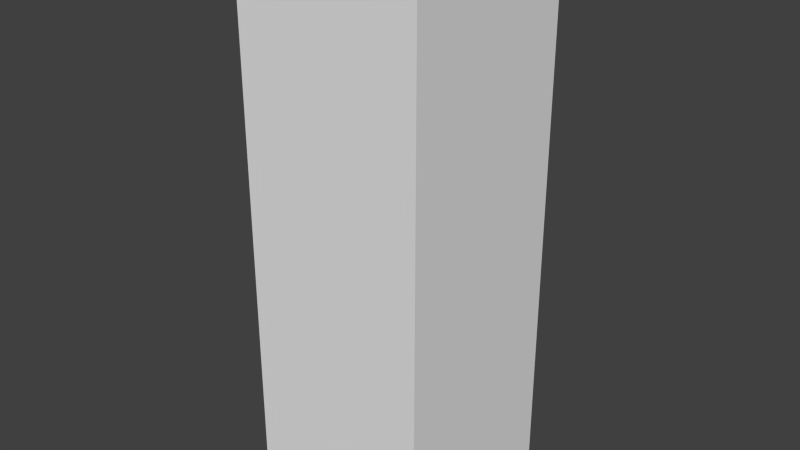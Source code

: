 # Source: Glass_HighRise_1.blend  (saved by Blender 2.74.0; exported with 4.5.12 LTS)
import bpy
from mathutils import Matrix  # noqa: F401  (used for matrix-valued properties, if any)

bpy.ops.wm.read_factory_settings(use_empty=True)
scene = bpy.context.scene
scene.name = 'Scene'

# ---- collections
col_collection_1 = bpy.data.collections.new('Collection 1'); scene.collection.children.link(col_collection_1)

# ---- materials (node trees are filled in below, after node groups)
mat_material = bpy.data.materials.new('Material')
mat_material.alpha_threshold = 0.0
mat_material.use_transparent_shadow = False
mat_material.roughness = 0.5
mat_material.line_color = (0.0, 0.0, 0.0, 1.0)

# ---- material node trees

# ---- world
world_world = bpy.data.worlds.new('World'); scene.world = world_world
world_world.color = (0.05088, 0.05088, 0.05088)
world_world.use_sun_shadow = False
world_world.sun_shadow_jitter_overblur = 0.0
world_world.cycles.sampling_method = 'MANUAL'
world_world.cycles.sample_map_resolution = 256

# ---- meshes
me_cube_006 = bpy.data.meshes.new('Cube.006')
me_cube_006.from_pydata([(2.001, 0.002149, -0.001351), (2.001, -1.998, -0.001351), (0.001391, -1.998, -0.001351), (0.001391, 0.00215, -0.001351), (2.001, 0.002149, 5.966), (2.001, -1.998, 5.966), (0.00139, -1.998, 5.966), (0.001391, 0.002149, 5.966)], [], [(0, 1, 2, 3), (0, 4, 5, 1), (1, 5, 6, 2), (2, 6, 7, 3), (4, 0, 3, 7), (4, 7, 6, 5)])
_uv = me_cube_006.uv_layers.new(name='UVMap')
_uv.uv.foreach_set('vector', [0.0, 0.0, 0.0, -1.0, -1.0, -1.0, -1.0, 2.384e-07, 0.0, 0.5002, -2.384e-07, 3.984, -1.0, 3.984, -1.0, 0.5002, 0.5, 0.5002, 0.5, 3.984, -0.5, 3.984, -0.5, 0.5002, 8.941e-08, 0.5002, 1.788e-07, 3.984, 1.0, 3.984, 1.0, 0.5002, 0.5, 0.9838, 0.5, -2.5, -0.5, -2.5, -0.5, 0.9838, 0.5, 1.0, -0.5, 1.0, -0.5, 1.788e-07, 0.5, -2.98e-07])
me_cube_006.materials.append(mat_material)
me_cube_006.use_remesh_preserve_volume = False
me_cube_006.use_remesh_preserve_attributes = False
me_cube_006.use_mirror_vertex_groups = False
me_cube_006.update()

# ---- objects
ob_cube_006 = bpy.data.objects.new('Cube.006', me_cube_006)

# ---- transforms, parenting, visibility, modifiers, constraints
ob_cube_006.location = (0.0, 0.0, 0.0)
ob_cube_006.lock_rotations_4d = False
ob_cube_006.empty_display_type = 'ARROWS'
ob_cube_006.lineart.crease_threshold = 0.0

# ---- collection membership
col_collection_1.objects.link(ob_cube_006)

# ---- scene / render settings (as saved in the file)
scene.frame_start = 1; scene.frame_end = 250; scene.frame_set(0)
scene.render.engine = 'BLENDER_EEVEE_NEXT'
scene.render.resolution_percentage = 50
scene.render.dither_intensity = 0.0
scene.cycles.use_denoising = False
scene.cycles.samples = 10
scene.cycles.sampling_pattern = 'TABULATED_SOBOL'
scene.cycles.light_sampling_threshold = 0.0
scene.cycles.use_adaptive_sampling = False
scene.cycles.use_light_tree = False
scene.cycles.blur_glossy = 0.0
scene.cycles.pixel_filter_type = 'GAUSSIAN'
scene.cycles.sample_clamp_indirect = 0.0
scene.view_settings.view_transform = 'Standard'
bpy.context.view_layer.update()

# ---- added for rendering (the .blend has no active camera and no usable light): camera, sun
cam_auto = bpy.data.cameras.new('AutoCamera')
cam_auto.lens = 50.0
cam_auto.sensor_width = 36.0
cam_auto.clip_end = 1000.0
ob_auto_camera = bpy.data.objects.new('AutoCamera', cam_auto)
scene.collection.objects.link(ob_auto_camera)
ob_auto_camera.location = (7.11127, -8.3297, 7.87019)
ob_auto_camera.rotation_euler = (1.09748, -7.21219e-08, 0.694738)
scene.camera = ob_auto_camera
light_auto_sun = bpy.data.lights.new('AutoSun', 'SUN')
light_auto_sun.energy = 3.0
light_auto_sun.angle = 0.0523599
ob_auto_sun = bpy.data.objects.new('AutoSun', light_auto_sun)
scene.collection.objects.link(ob_auto_sun)
ob_auto_sun.rotation_euler = (0.872665, 0.174533, 0.523599)
bpy.context.view_layer.update()
